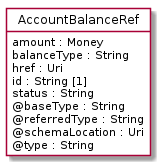

The diagram above was rendered by PlantUML. Its source (embedded in the PNG):
@startuml
hide circle
hide methods
hide stereotype
show <<Enumeration>> stereotype
skinparam class {
   BackgroundColor<<Enumeration>> #E6F5F7
   BackgroundColor<<Ref>> #FFFFE0
   BackgroundColor<<Pivot>> #FFFFFFF
   BackgroundColor<<SimpleType>> #E2F0DA
   BackgroundColor #FCF2E3
}

class AccountBalanceRef <<Pivot>> {
    amount : Money
    balanceType : String
    href : Uri
    id : String [1]
    status : String
    @baseType : String
    @referredType : String
    @schemaLocation : Uri
    @type : String
}


@enduml